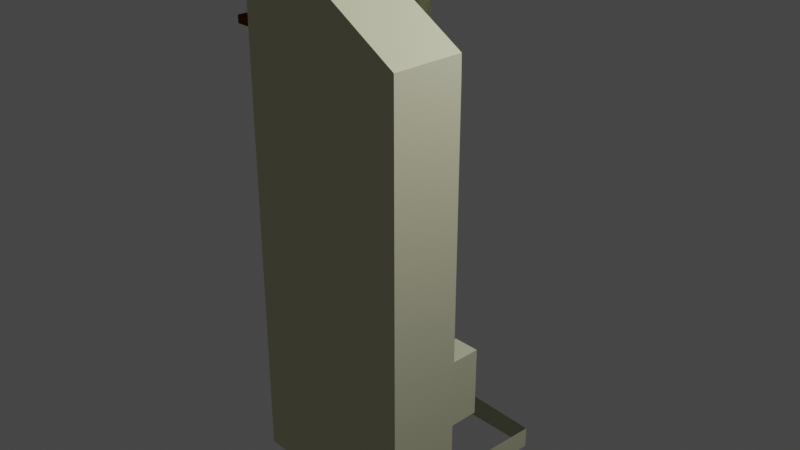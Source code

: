 # Source: talkan.blend  (saved by Blender 2.80.59; exported with 4.5.12 LTS)
import bpy
from mathutils import Matrix  # noqa: F401  (used for matrix-valued properties, if any)

bpy.ops.wm.read_factory_settings(use_empty=True)
scene = bpy.context.scene
scene.name = 'Scene'

# ---- collections
col_collection = bpy.data.collections.new('Collection'); scene.collection.children.link(col_collection)

# ---- materials (node trees are filled in below, after node groups)
mat_material = bpy.data.materials.new('Material')
mat_material.alpha_threshold = 0.0
mat_material.use_transparent_shadow = False
mat_material.diffuse_color = (0.6619, 0.6581, 0.4533, 1.0)
mat_material.roughness = 0.5
mat_material.line_color = (0.0, 0.0, 0.0, 1.0)
mat_material_002 = bpy.data.materials.new('Material.002')
mat_material_002.use_transparent_shadow = False
mat_material_002.diffuse_color = (0.1523, 0.03325, 0.0, 1.0)
mat_material_002.roughness = 0.25
mat_material_001 = bpy.data.materials.new('Material.001')
mat_material_001.use_transparent_shadow = False
mat_material_001.diffuse_color = (0.1289, 0.2263, 0.3424, 1.0)
mat_material_001.roughness = 0.25

# ---- material node trees

# ---- world
world_world = bpy.data.worlds.new('World'); scene.world = world_world
world_world.use_nodes = True; world_world.node_tree.nodes.clear()
_N = world_world.node_tree.nodes; _L = world_world.node_tree.links
n0 = _N.new('ShaderNodeOutputWorld'); n0.name = 'World Output'; n0.location = (300, 300)
n1 = _N.new('ShaderNodeBackground'); n1.name = 'Background'; n1.location = (10, 300)
n1.inputs[0].default_value = (0.05088, 0.05088, 0.05088, 1.0)
_L.new(n1.outputs[0], n0.inputs[0])
n0.is_active_output = True
world_world.color = (0.05088, 0.05088, 0.05088)
world_world.use_sun_shadow = False
world_world.sun_shadow_jitter_overblur = 0.0

# ---- cameras
cam_camera = bpy.data.cameras.new('Camera')
cam_camera.clip_end = 100.0
cam_camera.ortho_scale = 7.314
cam_camera.dof.focus_distance = 0.0
cam_camera.dof.aperture_fstop = 128.0

# ---- lights
light_light = bpy.data.lights.new('Light', 'POINT')
light_light.transmission_factor = 0.0
light_light.cutoff_distance = 30.0
light_light.energy = 1000.0
light_light.shadow_buffer_clip_start = 1.001
light_light.shadow_soft_size = 0.1
light_light.shadow_maximum_resolution = 0.006
light_light.use_absolute_resolution = True

# ---- meshes
me_cube = bpy.data.meshes.new('Cube')
me_cube.from_pydata([(1.0, 1.0, -1.0), (1.0, -1.0, 0.7163), (1.0, -1.0, -1.0), (-1.0, 1.0, 1.0), (-1.0, 1.0, -1.0), (-1.0, -1.0, 1.0), (-1.0, -1.0, -1.0), (-0.04832, -1.0, 0.9346), (-0.04292, -0.2072, 0.9346), (1.0, -0.2, 0.7163), (1.0, 1.0, -0.9152), (-0.5795, 1.0, 0.9722), (-0.36, 1.0, -0.8979), (-0.6301, 1.0, -0.794), (-0.5707, -0.2069, 0.9705), (1.0, -0.1957, 0.6364), (1.0, -0.1962, -0.8096), (1.0, -0.008219, -0.9014), (-1.0, 0.8722, -1.0), (-1.0, -0.8118, -1.0), (1.0, -0.7856, -1.0), (1.0, 0.8582, -1.0), (-1.0, 0.8912, 0.5602), (-1.0, -0.8276, 0.5532), (-0.2107, -0.8152, -0.5155), (-0.2107, -0.8152, -0.2678), (-0.2107, -0.467, -0.5155), (-0.2107, -0.467, -0.2678), (0.2621, -0.8152, -0.5155), (0.2621, -0.8152, -0.2678), (0.2621, -0.467, -0.5155), (0.2621, -0.467, -0.2678), (-0.2107, -0.467, -0.3837), (0.2621, -0.467, -0.3757), (0.2621, -0.8152, -0.3751), (-0.2107, -0.8152, -0.3882), (0.2621, -0.8152, -0.3235), (0.2621, -0.467, -0.3239), (-0.2107, -0.467, -0.3295), (-0.2107, -0.8152, -0.3461), (0.6684, -0.533, -0.6993), (0.6684, -0.533, -0.4247), (0.6684, 0.1729, -0.6993), (0.6684, 0.1729, -0.4247), (0.9633, -0.533, -0.6993), (0.9633, -0.533, -0.4247), (0.9633, 0.1729, -0.6993), (0.9633, 0.1729, -0.4247), (-0.9896, -0.1486, 0.903), (-0.9824, 0.3862, 0.9101), (-0.9793, -0.1483, 0.9111), (-0.9277, 0.3864, 0.9089), (-0.9246, -0.148, 0.9099), (-0.8751, 0.3866, 0.9053), (-0.872, -0.1478, 0.9063), (-0.8266, 0.3867, 0.8995), (-0.8235, -0.1478, 0.9005), (-0.7841, 0.3867, 0.8916), (-0.7811, -0.1478, 0.8927), (-0.7493, 0.3865, 0.8821), (-0.7462, -0.1479, 0.8831), (-0.7233, 0.3863, 0.8712), (-0.7203, -0.1482, 0.8722), (-0.7074, 0.386, 0.8593), (-0.7043, -0.1485, 0.8604), (-0.702, 0.3856, 0.847), (-0.6989, -0.1489, 0.8481), (-0.7074, 0.3851, 0.8347), (-0.7043, -0.1493, 0.8358), (-0.7233, 0.3846, 0.8229), (-0.7203, -0.1498, 0.8239), (-0.7492, 0.3841, 0.812), (-0.7462, -0.1504, 0.813), (-0.7841, 0.3835, 0.8025), (-0.781, -0.1509, 0.8035), (-0.8266, 0.383, 0.7946), (-0.8235, -0.1514, 0.7957), (-0.8751, 0.3825, 0.7888), (-0.872, -0.1519, 0.7898), (-0.9277, 0.3821, 0.7852), (-0.9246, -0.1523, 0.7862), (-0.9824, 0.3818, 0.784), (-0.9793, -0.1527, 0.785), (-0.9865, -0.1484, 0.9081), (-0.9874, -0.1485, 0.9063), (-0.9829, -0.1437, 0.9069), (-0.971, -0.09675, 0.9053), (-0.9195, -0.0965, 0.9041), (-0.8699, -0.09633, 0.9007), (-0.8242, -0.09626, 0.8952), (-0.7841, -0.09629, 0.8878), (-0.7512, -0.09642, 0.8788), (-0.7268, -0.09663, 0.8686), (-0.7118, -0.09694, 0.8574), (-0.7067, -0.09731, 0.8458), (-0.7118, -0.09775, 0.8342), (-0.7268, -0.09822, 0.8231), (-0.7512, -0.09872, 0.8128), (-0.7831, -0.1059, 0.8059), (-0.8232, -0.1064, 0.7985), (-0.8689, -0.1068, 0.793), (-0.9184, -0.1072, 0.7896), (-0.97, -0.1076, 0.7885), (-0.922, 0.3396, 0.9033), (-0.8724, 0.3397, 0.8999), (-0.8267, 0.3398, 0.8944), (-0.7866, 0.3398, 0.887), (-0.7537, 0.3397, 0.878), (-0.7293, 0.3394, 0.8677), (-0.7143, 0.3391, 0.8566), (-0.7092, 0.3388, 0.845), (-0.7143, 0.3383, 0.8334), (-0.7293, 0.3378, 0.8222), (-0.7537, 0.3373, 0.8119), (-0.7856, 0.3302, 0.805), (-0.8257, 0.3297, 0.7976), (-0.8714, 0.3292, 0.7921), (-0.921, 0.3288, 0.7887), (-0.9725, 0.3285, 0.7876), (-0.9735, 0.3393, 0.9044)], [], [(2, 1, 7, 5, 6), (6, 5, 3, 4, 18, 22, 23, 19), (0, 10, 17, 16, 15, 9, 1, 2, 20, 21), (4, 3, 11, 13, 12, 10, 0), (7, 8, 14, 11, 3, 5), (9, 8, 7, 1), (24, 35, 32, 26), (26, 32, 33, 30), (30, 33, 34, 28), (28, 34, 36, 29, 25, 39, 35, 24), (26, 30, 28, 24), (31, 27, 25, 29), (38, 39, 25, 27), (37, 38, 27, 31), (36, 37, 31, 29), (40, 41, 43, 42), (42, 43, 47, 46), (46, 47, 45, 44), (44, 45, 41, 40), (42, 46, 44, 40), (47, 43, 41, 45), (86, 50, 52, 87), (87, 52, 54, 88), (88, 54, 56, 89), (89, 56, 58, 90), (90, 58, 60, 91), (91, 60, 62, 92), (92, 62, 64, 93), (93, 64, 66, 94), (94, 66, 68, 95), (95, 68, 70, 96), (96, 70, 72, 97), (97, 72, 74, 98), (98, 74, 76, 99), (99, 76, 78, 100), (100, 78, 80, 101), (101, 80, 82, 102), (81, 49, 51, 53, 55, 57, 59, 61, 63, 65, 67, 69, 71, 73, 75, 77, 79), (52, 50, 85, 83, 84, 48, 82, 80, 78, 76, 74, 72, 70, 68, 66, 64, 62, 60, 58, 56, 54), (117, 101, 102, 118), (116, 100, 101, 117), (115, 99, 100, 116), (114, 98, 99, 115), (113, 97, 98, 114), (112, 96, 97, 113), (111, 95, 96, 112), (110, 94, 95, 111), (109, 93, 94, 110), (108, 92, 93, 109), (107, 91, 92, 108), (106, 90, 91, 107), (105, 89, 90, 106), (104, 88, 89, 105), (103, 87, 88, 104), (119, 86, 87, 103), (49, 119, 103, 51), (51, 103, 104, 53), (53, 104, 105, 55), (55, 105, 106, 57), (57, 106, 107, 59), (59, 107, 108, 61), (61, 108, 109, 63), (63, 109, 110, 65), (65, 110, 111, 67), (67, 111, 112, 69), (69, 112, 113, 71), (71, 113, 114, 73), (73, 114, 115, 75), (75, 115, 116, 77), (77, 116, 117, 79), (79, 117, 118, 81)])
_uv = me_cube.uv_layers.new(name='UVMap')
_uv.uv.foreach_set('vector', [0.375, 0.25, 0.625, 0.25, 0.625, 0.381, 0.625, 0.5, 0.375, 0.5, 0.375, 0.5, 0.625, 0.5, 0.625, 0.75, 0.375, 0.75, 0.375, 0.734, 0.57, 0.7364, 0.5691, 0.5215, 0.375, 0.5235, 0.125, 0.5, 0.1373, 0.5, 0.1394, 0.6889, 0.1527, 0.7124, 0.3634, 0.7124, 0.375, 0.7129, 0.375, 0.75, 0.125, 0.75, 0.125, 0.7232, 0.125, 0.5177, 0.625, 0.5, 0.875, 0.5, 0.875, 0.5526, 0.6517, 0.5462, 0.6384, 0.58, 0.6373, 0.75, 0.625, 0.75, 0.506, 0.25, 0.5054, 0.2138, 0.5713, 0.2138, 0.5724, 0.0, 0.625, 0.0, 0.625, 0.25, 0.375, 0.2129, 0.5054, 0.2138, 0.506, 0.25, 0.375, 0.25, 0.375, 0.0, 0.5035, 0.0, 0.508, 0.25, 0.375, 0.25, 0.375, 0.25, 0.508, 0.25, 0.5267, 0.5, 0.375, 0.5, 0.375, 0.5, 0.5267, 0.5, 0.5273, 0.75, 0.375, 0.75, 0.375, 0.75, 0.5273, 0.75, 0.5743, 0.75, 0.625, 0.75, 0.625, 1.0, 0.5385, 1.0, 0.5035, 1.0, 0.375, 1.0, 0.125, 0.5, 0.375, 0.5, 0.375, 0.75, 0.125, 0.75, 0.625, 0.5, 0.875, 0.5, 0.875, 0.75, 0.625, 0.75, 0.5443, 0.25, 0.5385, 0.0, 0.625, 0.0, 0.625, 0.25, 0.5739, 0.5, 0.5443, 0.25, 0.625, 0.25, 0.625, 0.5, 0.5743, 0.75, 0.5739, 0.5, 0.625, 0.5, 0.625, 0.75, 0.375, 0.0, 0.625, 0.0, 0.625, 0.25, 0.375, 0.25, 0.375, 0.25, 0.625, 0.25, 0.625, 0.5, 0.375, 0.5, 0.375, 0.5, 0.625, 0.5, 0.625, 0.75, 0.375, 0.75, 0.375, 0.75, 0.625, 0.75, 0.625, 1.0, 0.375, 1.0, 0.125, 0.5, 0.375, 0.5, 0.375, 0.75, 0.125, 0.75, 0.625, 0.5, 0.875, 0.5, 0.875, 0.75, 0.625, 0.75, 1.0, 0.9706, 1.0, 1.0, 0.9688, 1.0, 0.9688, 0.9706, 0.9688, 0.9706, 0.9688, 1.0, 0.9375, 1.0, 0.9375, 0.9706, 0.9375, 0.9706, 0.9375, 1.0, 0.9062, 1.0, 0.9062, 0.9706, 0.9062, 0.9706, 0.9062, 1.0, 0.875, 1.0, 0.875, 0.9706, 0.875, 0.9706, 0.875, 1.0, 0.8438, 1.0, 0.8438, 0.9706, 0.8438, 0.9706, 0.8438, 1.0, 0.8125, 1.0, 0.8125, 0.9706, 0.8125, 0.9706, 0.8125, 1.0, 0.7812, 1.0, 0.7813, 0.9706, 0.7813, 0.9706, 0.7812, 1.0, 0.75, 1.0, 0.75, 0.9706, 0.75, 0.9706, 0.75, 1.0, 0.7188, 1.0, 0.7188, 0.9706, 0.7188, 0.9706, 0.7188, 1.0, 0.6875, 1.0, 0.6875, 0.9706, 0.6875, 0.9706, 0.6875, 1.0, 0.6562, 1.0, 0.6562, 0.9706, 0.6562, 0.9706, 0.6562, 1.0, 0.625, 1.0, 0.625, 0.9706, 0.625, 0.9706, 0.625, 1.0, 0.5938, 1.0, 0.5938, 0.9706, 0.5938, 0.9706, 0.5938, 1.0, 0.5625, 1.0, 0.5625, 0.9706, 0.5625, 0.9706, 0.5625, 1.0, 0.5312, 1.0, 0.5312, 0.9706, 0.5312, 0.9706, 0.5312, 1.0, 0.5, 1.0, 0.5, 0.9706, 0.75, 0.01, 0.75, 0.49, 0.7968, 0.4854, 0.8418, 0.4717, 0.8833, 0.4496, 0.9197, 0.4197, 0.9496, 0.3833, 0.9717, 0.3418, 0.9854, 0.2968, 0.99, 0.25, 0.9854, 0.2032, 0.9717, 0.1582, 0.9496, 0.1167, 0.9197, 0.08029, 0.8833, 0.05045, 0.8418, 0.02827, 0.7968, 0.01461, 0.2968, 0.4854, 0.25, 0.49, 0.2032, 0.4854, 0.1807, 0.4786, 0.1582, 0.4717, 0.2412, 0.459, 0.25, 0.01, 0.2968, 0.01461, 0.3418, 0.02827, 0.3833, 0.05045, 0.4197, 0.08029, 0.4496, 0.1167, 0.4717, 0.1582, 0.4854, 0.2032, 0.49, 0.25, 0.4854, 0.2968, 0.4717, 0.3418, 0.4496, 0.3833, 0.4197, 0.4197, 0.3833, 0.4496, 0.3418, 0.4717, 0.5312, 0.5379, 0.5312, 0.9706, 0.5, 0.9706, 0.5, 0.5379, 0.5625, 0.5379, 0.5625, 0.9706, 0.5312, 0.9706, 0.5312, 0.5379, 0.5938, 0.5379, 0.5938, 0.9706, 0.5625, 0.9706, 0.5625, 0.5379, 0.625, 0.5379, 0.625, 0.9706, 0.5938, 0.9706, 0.5938, 0.5379, 0.6562, 0.5379, 0.6562, 0.9706, 0.625, 0.9706, 0.625, 0.5379, 0.6875, 0.5379, 0.6875, 0.9706, 0.6562, 0.9706, 0.6562, 0.5379, 0.7188, 0.5379, 0.7188, 0.9706, 0.6875, 0.9706, 0.6875, 0.5379, 0.75, 0.5379, 0.75, 0.9706, 0.7188, 0.9706, 0.7188, 0.5379, 0.7812, 0.5379, 0.7813, 0.9706, 0.75, 0.9706, 0.75, 0.5379, 0.8125, 0.5379, 0.8125, 0.9706, 0.7813, 0.9706, 0.7812, 0.5379, 0.8438, 0.5379, 0.8438, 0.9706, 0.8125, 0.9706, 0.8125, 0.5379, 0.875, 0.5379, 0.875, 0.9706, 0.8438, 0.9706, 0.8438, 0.5379, 0.9062, 0.5379, 0.9062, 0.9706, 0.875, 0.9706, 0.875, 0.5379, 0.9375, 0.5379, 0.9375, 0.9706, 0.9062, 0.9706, 0.9062, 0.5379, 0.9688, 0.5379, 0.9688, 0.9706, 0.9375, 0.9706, 0.9375, 0.5379, 1.0, 0.5379, 1.0, 0.9706, 0.9688, 0.9706, 0.9688, 0.5379, 1.0, 0.5, 1.0, 0.5379, 0.9688, 0.5379, 0.9688, 0.5, 0.9688, 0.5, 0.9688, 0.5379, 0.9375, 0.5379, 0.9375, 0.5, 0.9375, 0.5, 0.9375, 0.5379, 0.9062, 0.5379, 0.9062, 0.5, 0.9062, 0.5, 0.9062, 0.5379, 0.875, 0.5379, 0.875, 0.5, 0.875, 0.5, 0.875, 0.5379, 0.8438, 0.5379, 0.8438, 0.5, 0.8438, 0.5, 0.8438, 0.5379, 0.8125, 0.5379, 0.8125, 0.5, 0.8125, 0.5, 0.8125, 0.5379, 0.7812, 0.5379, 0.7812, 0.5, 0.7812, 0.5, 0.7812, 0.5379, 0.75, 0.5379, 0.75, 0.5, 0.75, 0.5, 0.75, 0.5379, 0.7188, 0.5379, 0.7188, 0.5, 0.7188, 0.5, 0.7188, 0.5379, 0.6875, 0.5379, 0.6875, 0.5, 0.6875, 0.5, 0.6875, 0.5379, 0.6562, 0.5379, 0.6562, 0.5, 0.6562, 0.5, 0.6562, 0.5379, 0.625, 0.5379, 0.625, 0.5, 0.625, 0.5, 0.625, 0.5379, 0.5938, 0.5379, 0.5938, 0.5, 0.5938, 0.5, 0.5938, 0.5379, 0.5625, 0.5379, 0.5625, 0.5, 0.5625, 0.5, 0.5625, 0.5379, 0.5312, 0.5379, 0.5312, 0.5, 0.5312, 0.5, 0.5312, 0.5379, 0.5, 0.5379, 0.5, 0.5])
me_cube.materials.append(mat_material)
me_cube.use_remesh_preserve_volume = False
me_cube.use_remesh_preserve_attributes = False
me_cube.use_mirror_vertex_groups = False
me_cube.update()
me_cylinder = bpy.data.meshes.new('Cylinder')
me_cylinder.from_pydata([(0.3693, 4.0, 0.02049), (0.3693, 4.0, -0.02049), (0.3693, -4.0, 0.02049), (0.3693, -4.0, -0.02049), (-0.3693, 4.0, 0.02049), (-0.3693, 4.0, -0.02049), (-0.3693, -4.0, 0.02049), (-0.3693, -4.0, -0.02049)], [], [(0, 4, 6, 2), (5, 1, 3, 7), (3, 2, 6, 7), (1, 0, 2, 3), (5, 4, 0, 1), (7, 6, 4, 5)])
_uv = me_cylinder.uv_layers.new(name='UVMap')
_uv.uv.foreach_set('vector', [0.375, 0.0, 0.625, 0.0, 0.625, 0.25, 0.375, 0.25, 0.375, 0.25, 0.625, 0.25, 0.625, 0.5, 0.375, 0.5, 0.375, 0.5, 0.625, 0.5, 0.625, 0.75, 0.375, 0.75, 0.375, 0.75, 0.625, 0.75, 0.625, 1.0, 0.375, 1.0, 0.125, 0.5, 0.375, 0.5, 0.375, 0.75, 0.125, 0.75, 0.625, 0.5, 0.875, 0.5, 0.875, 0.75, 0.625, 0.75])
me_cylinder.materials.append(mat_material_002)
me_cylinder.use_remesh_preserve_volume = False
me_cylinder.use_remesh_preserve_attributes = False
me_cylinder.use_mirror_vertex_groups = False
me_cylinder.update()
me_cylinder_001 = bpy.data.meshes.new('Cylinder.001')
me_cylinder_001.from_pydata([(-21.23, 15.81, -1.304), (-21.23, 15.81, 1.04), (-21.04, 15.79, -1.304), (-21.04, 15.79, 1.04), (-21.23, 13.59, -1.304), (-21.23, 13.59, 1.04), (-21.43, 13.61, -1.304), (-21.43, 13.61, 1.04), (-21.62, 13.67, -1.304), (-21.62, 13.67, 1.04), (-21.79, 13.78, -1.304), (-21.79, 13.78, 1.04), (-21.94, 13.92, -1.304), (-21.94, 13.92, 1.04), (-22.07, 14.08, -1.304), (-22.07, 14.08, 1.04), (-22.16, 14.28, -1.304), (-22.16, 14.28, 1.04), (-22.21, 14.48, -1.304), (-22.21, 14.48, 1.04), (-22.23, 14.7, -1.304), (-22.23, 14.7, 1.04), (-22.21, 14.92, -1.304), (-22.21, 14.92, 1.04), (-22.16, 15.13, -1.304), (-22.16, 15.13, 1.04), (-22.07, 15.32, -1.304), (-22.07, 15.32, 1.04), (-21.94, 15.49, -1.304), (-21.94, 15.49, 1.04), (-21.79, 15.62, -1.304), (-21.79, 15.62, 1.04), (-21.62, 15.73, -1.304), (-21.62, 15.73, 1.04), (-21.43, 15.79, -1.304), (-21.43, 15.79, 1.04)], [], [(0, 1, 3, 2), (4, 5, 7, 6), (6, 7, 9, 8), (8, 9, 11, 10), (10, 11, 13, 12), (12, 13, 15, 14), (14, 15, 17, 16), (16, 17, 19, 18), (18, 19, 21, 20), (20, 21, 23, 22), (22, 23, 25, 24), (24, 25, 27, 26), (26, 27, 29, 28), (28, 29, 31, 30), (30, 31, 33, 32), (32, 33, 35, 34), (34, 35, 1, 0)])
_uv = me_cylinder_001.uv_layers.new(name='UVMap')
_uv.uv.foreach_set('vector', [1.0, 0.5, 1.0, 1.0, 0.9688, 1.0, 0.9688, 0.5, 0.5, 0.5, 0.5, 1.0, 0.4688, 1.0, 0.4688, 0.5, 0.4688, 0.5, 0.4688, 1.0, 0.4375, 1.0, 0.4375, 0.5, 0.4375, 0.5, 0.4375, 1.0, 0.4062, 1.0, 0.4062, 0.5, 0.4062, 0.5, 0.4062, 1.0, 0.375, 1.0, 0.375, 0.5, 0.375, 0.5, 0.375, 1.0, 0.3438, 1.0, 0.3438, 0.5, 0.3438, 0.5, 0.3438, 1.0, 0.3125, 1.0, 0.3125, 0.5, 0.3125, 0.5, 0.3125, 1.0, 0.2812, 1.0, 0.2812, 0.5, 0.2812, 0.5, 0.2812, 1.0, 0.25, 1.0, 0.25, 0.5, 0.25, 0.5, 0.25, 1.0, 0.2188, 1.0, 0.2188, 0.5, 0.2188, 0.5, 0.2188, 1.0, 0.1875, 1.0, 0.1875, 0.5, 0.1875, 0.5, 0.1875, 1.0, 0.1562, 1.0, 0.1562, 0.5, 0.1562, 0.5, 0.1562, 1.0, 0.125, 1.0, 0.125, 0.5, 0.125, 0.5, 0.125, 1.0, 0.09375, 1.0, 0.09375, 0.5, 0.09375, 0.5, 0.09375, 1.0, 0.0625, 1.0, 0.0625, 0.5, 0.0625, 0.5, 0.0625, 1.0, 0.03125, 1.0, 0.03125, 0.5, 0.03125, 0.5, 0.03125, 1.0, 0.0, 1.0, 0.0, 0.5])
me_cylinder_001.materials.append(mat_material_001)
me_cylinder_001.use_remesh_preserve_volume = False
me_cylinder_001.use_remesh_preserve_attributes = False
me_cylinder_001.use_mirror_vertex_groups = False
me_cylinder_001.update()
me_cylinder_002 = bpy.data.meshes.new('Cylinder.002')
me_cylinder_002.from_pydata([(-21.23, 15.65, -1.304), (-21.23, 15.65, 1.04), (-21.04, 15.63, -1.304), (-21.04, 15.63, 1.04), (-21.23, 13.43, -1.304), (-21.23, 13.43, 1.04), (-21.43, 13.45, -1.304), (-21.43, 13.45, 1.04), (-21.62, 13.51, -1.304), (-21.62, 13.51, 1.04), (-21.79, 13.62, -1.304), (-21.79, 13.62, 1.04), (-21.94, 13.76, -1.304), (-21.94, 13.76, 1.04), (-22.07, 13.92, -1.304), (-22.07, 13.92, 1.04), (-22.16, 14.12, -1.304), (-22.16, 14.12, 1.04), (-22.21, 14.32, -1.304), (-22.21, 14.32, 1.04), (-22.23, 14.54, -1.304), (-22.23, 14.54, 1.04), (-22.21, 14.76, -1.304), (-22.21, 14.76, 1.04), (-22.16, 14.97, -1.304), (-22.16, 14.97, 1.04), (-22.07, 15.16, -1.304), (-22.07, 15.16, 1.04), (-21.94, 15.33, -1.304), (-21.94, 15.33, 1.04), (-21.79, 15.46, -1.304), (-21.79, 15.46, 1.04), (-21.62, 15.57, -1.304), (-21.62, 15.57, 1.04), (-21.43, 15.63, -1.304), (-21.43, 15.63, 1.04)], [], [(0, 1, 3, 2), (4, 5, 7, 6), (6, 7, 9, 8), (8, 9, 11, 10), (10, 11, 13, 12), (12, 13, 15, 14), (14, 15, 17, 16), (16, 17, 19, 18), (18, 19, 21, 20), (20, 21, 23, 22), (22, 23, 25, 24), (24, 25, 27, 26), (26, 27, 29, 28), (28, 29, 31, 30), (30, 31, 33, 32), (32, 33, 35, 34), (34, 35, 1, 0)])
_uv = me_cylinder_002.uv_layers.new(name='UVMap')
_uv.uv.foreach_set('vector', [1.0, 0.5, 1.0, 1.0, 0.9688, 1.0, 0.9688, 0.5, 0.5, 0.5, 0.5, 1.0, 0.4688, 1.0, 0.4688, 0.5, 0.4688, 0.5, 0.4688, 1.0, 0.4375, 1.0, 0.4375, 0.5, 0.4375, 0.5, 0.4375, 1.0, 0.4062, 1.0, 0.4062, 0.5, 0.4062, 0.5, 0.4062, 1.0, 0.375, 1.0, 0.375, 0.5, 0.375, 0.5, 0.375, 1.0, 0.3438, 1.0, 0.3438, 0.5, 0.3438, 0.5, 0.3438, 1.0, 0.3125, 1.0, 0.3125, 0.5, 0.3125, 0.5, 0.3125, 1.0, 0.2812, 1.0, 0.2812, 0.5, 0.2812, 0.5, 0.2812, 1.0, 0.25, 1.0, 0.25, 0.5, 0.25, 0.5, 0.25, 1.0, 0.2188, 1.0, 0.2188, 0.5, 0.2188, 0.5, 0.2188, 1.0, 0.1875, 1.0, 0.1875, 0.5, 0.1875, 0.5, 0.1875, 1.0, 0.1562, 1.0, 0.1562, 0.5, 0.1562, 0.5, 0.1562, 1.0, 0.125, 1.0, 0.125, 0.5, 0.125, 0.5, 0.125, 1.0, 0.09375, 1.0, 0.09375, 0.5, 0.09375, 0.5, 0.09375, 1.0, 0.0625, 1.0, 0.0625, 0.5, 0.0625, 0.5, 0.0625, 1.0, 0.03125, 1.0, 0.03125, 0.5, 0.03125, 0.5, 0.03125, 1.0, 0.0, 1.0, 0.0, 0.5])
me_cylinder_002.materials.append(mat_material_001)
me_cylinder_002.use_remesh_preserve_volume = False
me_cylinder_002.use_remesh_preserve_attributes = False
me_cylinder_002.use_mirror_vertex_groups = False
me_cylinder_002.update()
me_cylinder_003 = bpy.data.meshes.new('Cylinder.003')
me_cylinder_003.from_pydata([(-21.23, 15.49, -1.304), (-21.23, 15.49, 1.04), (-21.23, 13.27, -1.304), (-21.23, 13.27, 1.04), (-21.43, 13.29, -1.304), (-21.43, 13.29, 1.04), (-21.62, 13.35, -1.304), (-21.62, 13.35, 1.04), (-21.79, 13.46, -1.304), (-21.79, 13.46, 1.04), (-21.94, 13.59, -1.304), (-21.94, 13.59, 1.04), (-22.07, 13.76, -1.304), (-22.07, 13.76, 1.04), (-22.16, 13.95, -1.304), (-22.16, 13.95, 1.04), (-22.21, 14.16, -1.304), (-22.21, 14.16, 1.04), (-22.23, 14.38, -1.304), (-22.23, 14.38, 1.04), (-22.21, 14.6, -1.304), (-22.21, 14.6, 1.04), (-22.16, 14.8, -1.304), (-22.16, 14.8, 1.04), (-22.07, 15.0, -1.304), (-22.07, 15.0, 1.04), (-21.94, 15.17, -1.304), (-21.94, 15.17, 1.04), (-21.79, 15.3, -1.304), (-21.79, 15.3, 1.04), (-21.62, 15.41, -1.304), (-21.62, 15.41, 1.04), (-21.43, 15.47, -1.304), (-21.43, 15.47, 1.04)], [], [(2, 3, 5, 4), (4, 5, 7, 6), (6, 7, 9, 8), (8, 9, 11, 10), (10, 11, 13, 12), (12, 13, 15, 14), (14, 15, 17, 16), (16, 17, 19, 18), (18, 19, 21, 20), (20, 21, 23, 22), (22, 23, 25, 24), (24, 25, 27, 26), (26, 27, 29, 28), (28, 29, 31, 30), (30, 31, 33, 32), (32, 33, 1, 0)])
_uv = me_cylinder_003.uv_layers.new(name='UVMap')
_uv.uv.foreach_set('vector', [0.5, 0.5, 0.5, 1.0, 0.4688, 1.0, 0.4688, 0.5, 0.4688, 0.5, 0.4688, 1.0, 0.4375, 1.0, 0.4375, 0.5, 0.4375, 0.5, 0.4375, 1.0, 0.4062, 1.0, 0.4062, 0.5, 0.4062, 0.5, 0.4062, 1.0, 0.375, 1.0, 0.375, 0.5, 0.375, 0.5, 0.375, 1.0, 0.3438, 1.0, 0.3438, 0.5, 0.3438, 0.5, 0.3438, 1.0, 0.3125, 1.0, 0.3125, 0.5, 0.3125, 0.5, 0.3125, 1.0, 0.2812, 1.0, 0.2812, 0.5, 0.2812, 0.5, 0.2812, 1.0, 0.25, 1.0, 0.25, 0.5, 0.25, 0.5, 0.25, 1.0, 0.2188, 1.0, 0.2188, 0.5, 0.2188, 0.5, 0.2188, 1.0, 0.1875, 1.0, 0.1875, 0.5, 0.1875, 0.5, 0.1875, 1.0, 0.1562, 1.0, 0.1562, 0.5, 0.1562, 0.5, 0.1562, 1.0, 0.125, 1.0, 0.125, 0.5, 0.125, 0.5, 0.125, 1.0, 0.09375, 1.0, 0.09375, 0.5, 0.09375, 0.5, 0.09375, 1.0, 0.0625, 1.0, 0.0625, 0.5, 0.0625, 0.5, 0.0625, 1.0, 0.03125, 1.0, 0.03125, 0.5, 0.03125, 0.5, 0.03125, 1.0, 0.0, 1.0, 0.0, 0.5])
me_cylinder_003.materials.append(mat_material_001)
me_cylinder_003.use_remesh_preserve_volume = False
me_cylinder_003.use_remesh_preserve_attributes = False
me_cylinder_003.use_mirror_vertex_groups = False
me_cylinder_003.update()
me_cylinder_004 = bpy.data.meshes.new('Cylinder.004')
me_cylinder_004.from_pydata([(0.5858, 0.9813, -1.172), (0.5858, 0.9813, 1.172), (0.7809, 0.9599, -1.172), (0.7809, 0.9599, 1.172), (0.3907, -1.219, -1.172), (0.3907, -1.219, 1.172), (0.2031, -1.156, -1.172), (0.2031, -1.156, 1.172), (0.0302, -1.053, -1.172), (0.0302, -1.053, 1.172), (-0.1213, -0.9148, -1.172), (-0.1213, -0.9148, 1.172), (-0.2457, -0.7465, -1.172), (-0.2457, -0.7465, 1.172), (-0.3381, -0.5545, -1.172), (-0.3381, -0.5545, 1.172), (-0.395, -0.3461, -1.172), (-0.395, -0.3461, 1.172), (-0.4142, -0.1294, -1.172), (-0.4142, -0.1294, 1.172), (-0.395, 0.08727, -1.172), (-0.395, 0.08727, 1.172), (-0.3381, 0.2956, -1.172), (-0.3381, 0.2956, 1.172), (-0.2457, 0.4877, -1.172), (-0.2457, 0.4877, 1.172), (-0.1213, 0.656, -1.172), (-0.1213, 0.656, 1.172), (0.0302, 0.7941, -1.172), (0.0302, 0.7941, 1.172), (0.2031, 0.8967, -1.172), (0.2031, 0.8967, 1.172), (0.3907, 0.9599, -1.172), (0.3907, 0.9599, 1.172)], [], [(0, 1, 3, 2), (4, 5, 7, 6), (6, 7, 9, 8), (8, 9, 11, 10), (10, 11, 13, 12), (12, 13, 15, 14), (14, 15, 17, 16), (16, 17, 19, 18), (18, 19, 21, 20), (20, 21, 23, 22), (22, 23, 25, 24), (24, 25, 27, 26), (26, 27, 29, 28), (28, 29, 31, 30), (30, 31, 33, 32), (32, 33, 1, 0)])
_uv = me_cylinder_004.uv_layers.new(name='UVMap')
_uv.uv.foreach_set('vector', [1.0, 0.5, 1.0, 1.0, 0.9688, 1.0, 0.9688, 0.5, 0.4688, 0.5, 0.4688, 1.0, 0.4375, 1.0, 0.4375, 0.5, 0.4375, 0.5, 0.4375, 1.0, 0.4062, 1.0, 0.4062, 0.5, 0.4062, 0.5, 0.4062, 1.0, 0.375, 1.0, 0.375, 0.5, 0.375, 0.5, 0.375, 1.0, 0.3438, 1.0, 0.3438, 0.5, 0.3438, 0.5, 0.3438, 1.0, 0.3125, 1.0, 0.3125, 0.5, 0.3125, 0.5, 0.3125, 1.0, 0.2812, 1.0, 0.2812, 0.5, 0.2812, 0.5, 0.2812, 1.0, 0.25, 1.0, 0.25, 0.5, 0.25, 0.5, 0.25, 1.0, 0.2188, 1.0, 0.2188, 0.5, 0.2188, 0.5, 0.2188, 1.0, 0.1875, 1.0, 0.1875, 0.5, 0.1875, 0.5, 0.1875, 1.0, 0.1562, 1.0, 0.1562, 0.5, 0.1562, 0.5, 0.1562, 1.0, 0.125, 1.0, 0.125, 0.5, 0.125, 0.5, 0.125, 1.0, 0.09375, 1.0, 0.09375, 0.5, 0.09375, 0.5, 0.09375, 1.0, 0.0625, 1.0, 0.0625, 0.5, 0.0625, 0.5, 0.0625, 1.0, 0.03125, 1.0, 0.03125, 0.5, 0.03125, 0.5, 0.03125, 1.0, 0.0, 1.0, 0.0, 0.5])
me_cylinder_004.materials.append(mat_material_001)
me_cylinder_004.use_remesh_preserve_volume = False
me_cylinder_004.use_remesh_preserve_attributes = False
me_cylinder_004.use_mirror_vertex_groups = False
me_cylinder_004.update()

# ---- objects
ob_cube = bpy.data.objects.new('Cube', me_cube)
ob_light = bpy.data.objects.new('Light', light_light)
ob_camera = bpy.data.objects.new('Camera', cam_camera)
ob_cylinder = bpy.data.objects.new('Cylinder', me_cylinder)
ob_cylinder_001 = bpy.data.objects.new('Cylinder.001', me_cylinder_001)
ob_cylinder_002 = bpy.data.objects.new('Cylinder.002', me_cylinder_002)
ob_cylinder_003 = bpy.data.objects.new('Cylinder.003', me_cylinder_003)
ob_cylinder_004 = bpy.data.objects.new('Cylinder.004', me_cylinder_004)

# ---- transforms, parenting, visibility, modifiers, constraints
ob_cube.location = (0.0, 0.0, 0.0)
ob_cube.scale = (1.0, 1.0, 2.818)
ob_cube.lock_rotations_4d = False
ob_cube.empty_display_type = 'ARROWS'
ob_cube.lineart.crease_threshold = 0.0
_m = ob_cube.modifiers.new('Boolean', 'BOOLEAN')
_m.solver = 'FAST'
ob_light.location = (4.076, 1.005, 5.904)
ob_light.rotation_euler = (0.6503, 0.05522, 1.866)
ob_light.lock_rotations_4d = False
ob_light.empty_display_type = 'ARROWS'
ob_light.color = (0.0, 0.0, 0.0, 0.0)
ob_light.lineart.crease_threshold = 0.0
ob_camera.location = (7.359, -6.926, 4.958)
ob_camera.rotation_euler = (1.109, 0.0, 0.8149)
ob_camera.lock_rotations_4d = False
ob_camera.empty_display_type = 'ARROWS'
ob_camera.color = (0.0, 0.0, 0.0, 0.0)
ob_camera.display_type = 'WIRE'
ob_camera.lineart.crease_threshold = 0.0
ob_cylinder.location = (-1.096, 0.0217, 2.015)
ob_cylinder.scale = (0.2488, 0.25, 2.045)
ob_cylinder.lineart.crease_threshold = 0.0
ob_cylinder_001.location = (4.411, -3.482, -0.1554)
ob_cylinder_001.scale = (0.2488, 0.25, 2.045)
ob_cylinder_001.lineart.crease_threshold = 0.0
ob_cylinder_002.location = (4.411, -3.844, -0.1554)
ob_cylinder_002.scale = (0.2488, 0.25, 2.045)
ob_cylinder_002.lineart.crease_threshold = 0.0
ob_cylinder_003.location = (4.411, -4.208, -0.1554)
ob_cylinder_003.scale = (0.2488, 0.25, 2.045)
ob_cylinder_003.lineart.crease_threshold = 0.0
ob_cylinder_004.location = (-1.018, 0.698, -0.4247)
ob_cylinder_004.scale = (0.2488, 0.25, 2.045)
ob_cylinder_004.lineart.crease_threshold = 0.0

# ---- collection membership
col_collection.objects.link(ob_cube)
col_collection.objects.link(ob_light)
col_collection.objects.link(ob_camera)
col_collection.objects.link(ob_cylinder)
col_collection.objects.link(ob_cylinder_001)
col_collection.objects.link(ob_cylinder_002)
col_collection.objects.link(ob_cylinder_003)
col_collection.objects.link(ob_cylinder_004)

# ---- scene / render settings (as saved in the file)
scene.camera = ob_camera
scene.frame_start = 1; scene.frame_end = 250; scene.frame_set(1)
scene.render.engine = 'BLENDER_EEVEE_NEXT'
scene.cycles.use_denoising = False
scene.cycles.samples = 128
scene.cycles.sampling_pattern = 'TABULATED_SOBOL'
scene.cycles.use_adaptive_sampling = False
scene.cycles.use_light_tree = False
scene.view_settings.view_transform = 'Filmic'
bpy.context.view_layer.update()

